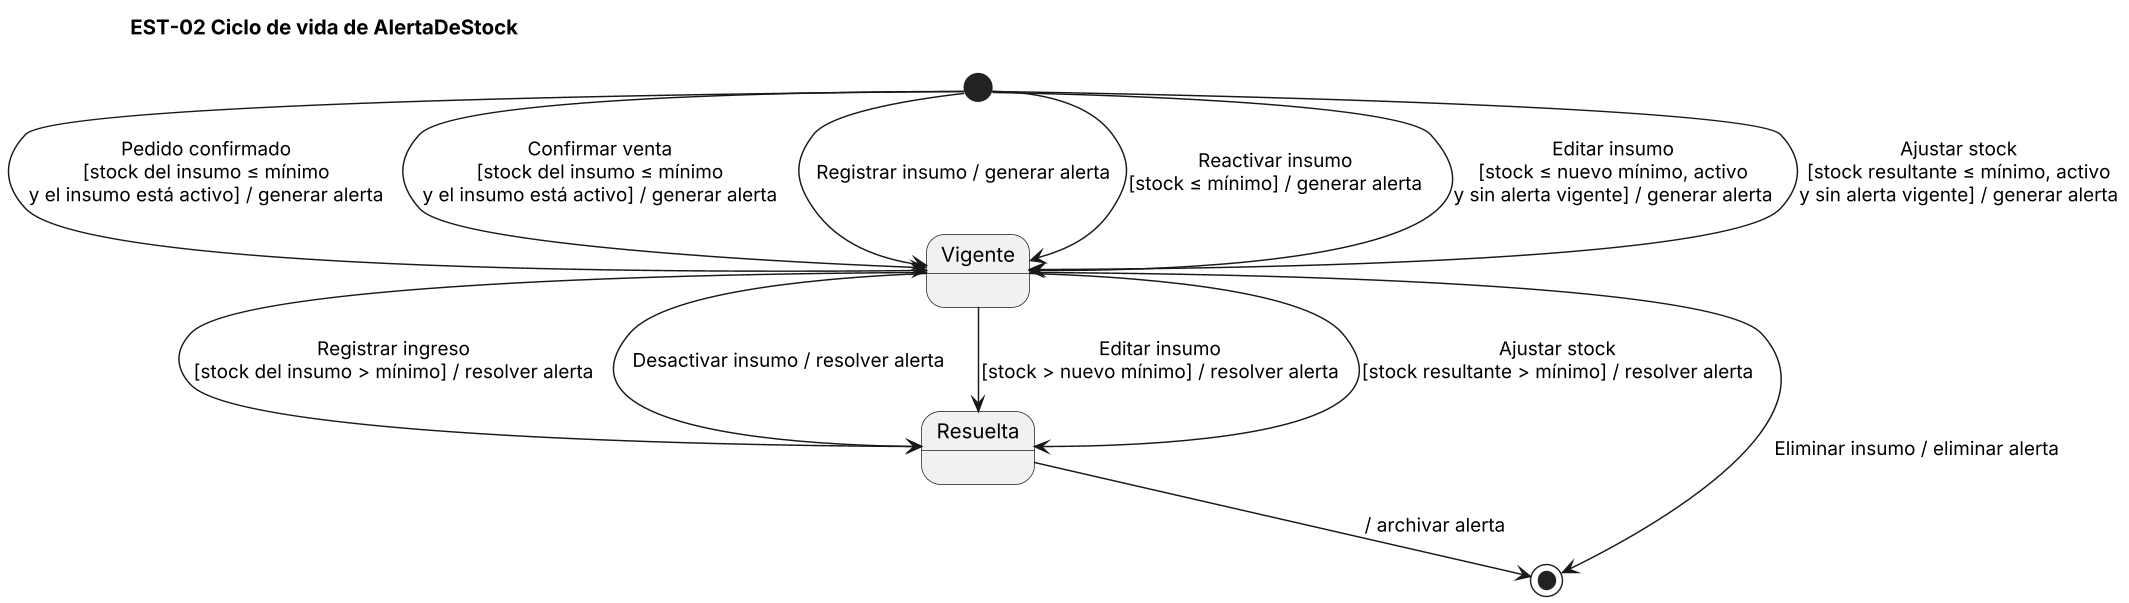

The diagram above was rendered by PlantUML. Its source (embedded in the PNG):
@startuml est-02
!pragma layout smetana
title EST-02 Ciclo de vida de AlertaDeStock
skinparam dpi 140
state "Vigente" as Vig
state "Resuelta" as Res

[*] --> Vig : Pedido confirmado\n[stock del insumo ≤ mínimo\ny el insumo está activo] / generar alerta
[*] --> Vig : Confirmar venta\n[stock del insumo ≤ mínimo\ny el insumo está activo] / generar alerta
[*] --> Vig : Registrar insumo / generar alerta
[*] --> Vig : Reactivar insumo\n[stock ≤ mínimo] / generar alerta
[*] --> Vig : Editar insumo\n[stock ≤ nuevo mínimo, activo\ny sin alerta vigente] / generar alerta
[*] --> Vig : Ajustar stock\n[stock resultante ≤ mínimo, activo\ny sin alerta vigente] / generar alerta
Vig --> Res : Registrar ingreso\n[stock del insumo > mínimo] / resolver alerta
Vig --> Res : Desactivar insumo / resolver alerta
Vig --> Res : Editar insumo\n[stock > nuevo mínimo] / resolver alerta
Vig --> Res : Ajustar stock\n[stock resultante > mínimo] / resolver alerta
Vig --> [*] : Eliminar insumo / eliminar alerta
Res --> [*] : / archivar alerta
@enduml